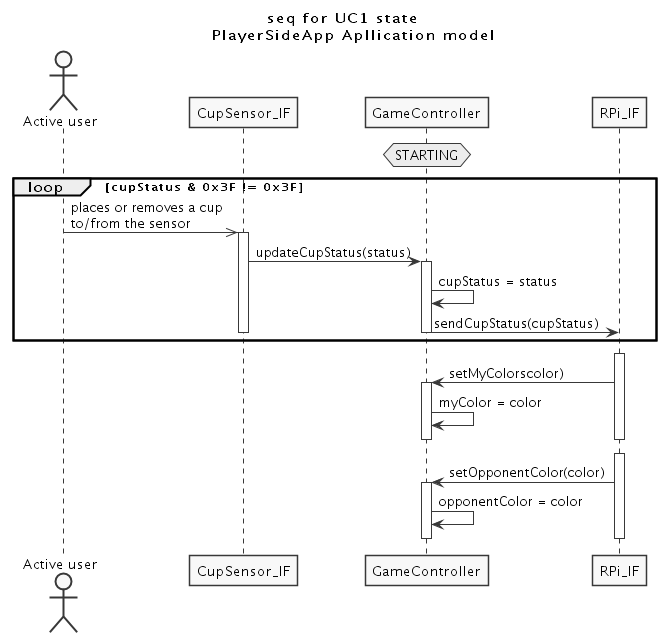

The diagram above was rendered by PlantUML. Its source (embedded in the PNG):
@startuml UC1_sequence.png

skinparam monochrome true
skinparam Shadowing false



title seq for UC1 state\n PlayerSideApp Apllication model

actor "Active user"

participant CupSensor_IF
participant GameController
participant RPi_IF


hnote over GameController : STARTING

loop cupStatus & 0x3F != 0x3F
  "Active user" ->> CupSensor_IF : places or removes a cup \nto/from the sensor
  activate CupSensor_IF
  CupSensor_IF -> GameController : updateCupStatus(status)
  activate GameController
  GameController -> GameController : cupStatus = status
  GameController -> RPi_IF : sendCupStatus(cupStatus)
  deactivate GameController
  deactivate CupSensor_IF
end


GameController -[hidden]> RPi_IF
activate RPi_IF
RPi_IF -> GameController : setMyColorscolor)
activate GameController
GameController -> GameController : myColor = color
GameController -[hidden]> RPi_IF
deactivate GameController
deactivate RPi_IF

GameController -[hidden]> RPi_IF
activate RPi_IF
RPi_IF -> GameController : setOpponentColor(color)
activate GameController
GameController -> GameController : opponentColor = color
GameController -[hidden]> RPi_IF
deactivate GameController
deactivate RPi_IF

@enduml